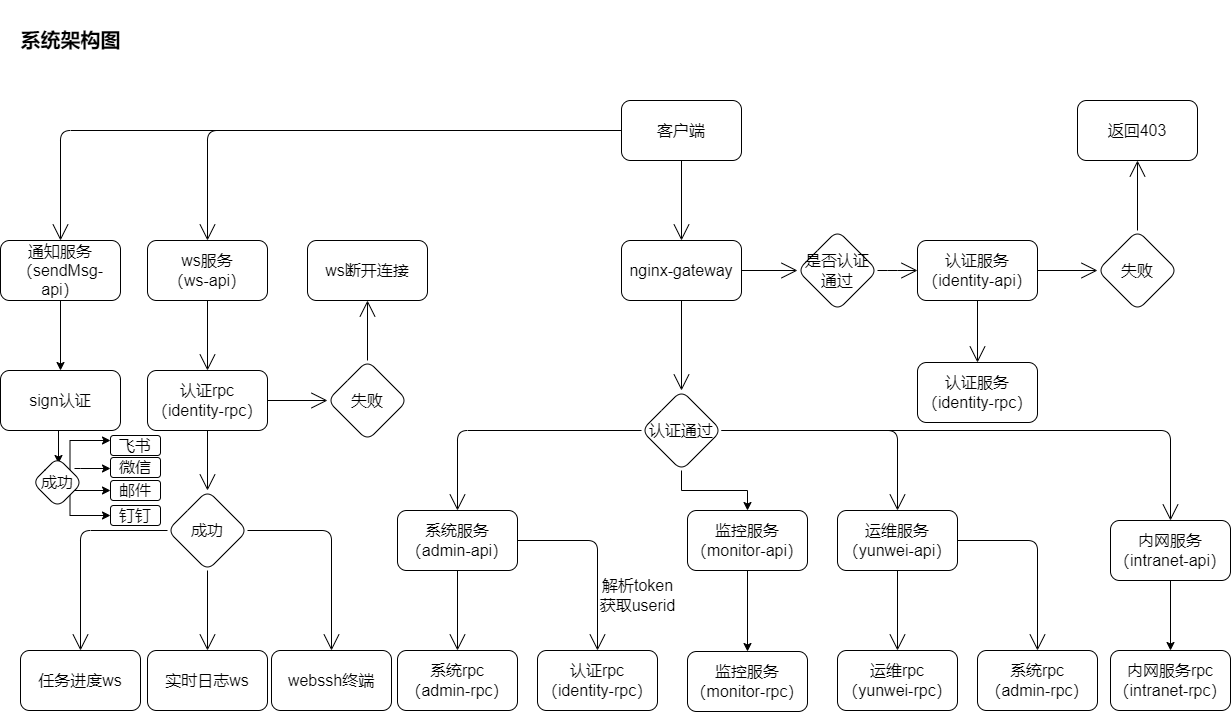

The diagram above was exported from draw.io. Its source (the exported page's mxGraphModel, read from the mxfile embedded in the PNG):
<mxGraphModel dx="2249" dy="762" grid="1" gridSize="10" guides="1" tooltips="1" connect="1" arrows="1" fold="1" page="1" pageScale="1" pageWidth="827" pageHeight="1169" background="none" math="0" shadow="0">
  <root>
    <mxCell id="0" />
    <mxCell id="1" parent="0" />
    <mxCell id="HNXJdLwuy0yOTgpegO6q-3" value="" style="edgeStyle=orthogonalEdgeStyle;rounded=1;orthogonalLoop=1;jettySize=auto;html=1;fontSize=12;endArrow=open;startSize=14;endSize=14;" parent="1" source="HNXJdLwuy0yOTgpegO6q-1" target="HNXJdLwuy0yOTgpegO6q-2" edge="1">
      <mxGeometry relative="1" as="geometry" />
    </mxCell>
    <mxCell id="muHxGnPd6QtB5nSxyA_8-2" value="" style="edgeStyle=orthogonalEdgeStyle;rounded=1;orthogonalLoop=1;jettySize=auto;html=1;fontSize=24;endArrow=open;startSize=14;endSize=14;" parent="1" source="HNXJdLwuy0yOTgpegO6q-1" target="muHxGnPd6QtB5nSxyA_8-1" edge="1">
      <mxGeometry relative="1" as="geometry" />
    </mxCell>
    <mxCell id="HNXJdLwuy0yOTgpegO6q-1" value="客户端" style="rounded=1;whiteSpace=wrap;html=1;fontSize=16;" parent="1" vertex="1">
      <mxGeometry x="-199" y="100" width="120" height="60" as="geometry" />
    </mxCell>
    <mxCell id="HNXJdLwuy0yOTgpegO6q-15" value="" style="edgeStyle=orthogonalEdgeStyle;rounded=1;orthogonalLoop=1;jettySize=auto;html=1;fontSize=12;endArrow=open;startSize=14;endSize=14;" parent="1" source="HNXJdLwuy0yOTgpegO6q-2" target="HNXJdLwuy0yOTgpegO6q-14" edge="1">
      <mxGeometry relative="1" as="geometry">
        <Array as="points">
          <mxPoint x="-139" y="290" />
        </Array>
      </mxGeometry>
    </mxCell>
    <mxCell id="HNXJdLwuy0yOTgpegO6q-18" value="" style="edgeStyle=orthogonalEdgeStyle;rounded=1;orthogonalLoop=1;jettySize=auto;html=1;fontSize=12;endArrow=open;startSize=14;endSize=14;" parent="1" source="HNXJdLwuy0yOTgpegO6q-2" target="HNXJdLwuy0yOTgpegO6q-17" edge="1">
      <mxGeometry relative="1" as="geometry" />
    </mxCell>
    <mxCell id="HNXJdLwuy0yOTgpegO6q-2" value="nginx-gateway" style="whiteSpace=wrap;html=1;fontSize=16;rounded=1;" parent="1" vertex="1">
      <mxGeometry x="-199" y="240" width="120" height="60" as="geometry" />
    </mxCell>
    <mxCell id="HNXJdLwuy0yOTgpegO6q-13" value="" style="edgeStyle=orthogonalEdgeStyle;rounded=1;orthogonalLoop=1;jettySize=auto;html=1;fontSize=12;endArrow=open;startSize=14;endSize=14;" parent="1" source="HNXJdLwuy0yOTgpegO6q-8" target="HNXJdLwuy0yOTgpegO6q-12" edge="1">
      <mxGeometry relative="1" as="geometry" />
    </mxCell>
    <mxCell id="HNXJdLwuy0yOTgpegO6q-26" value="" style="edgeStyle=orthogonalEdgeStyle;rounded=1;orthogonalLoop=1;jettySize=auto;html=1;fontSize=12;endArrow=open;startSize=14;endSize=14;" parent="1" source="HNXJdLwuy0yOTgpegO6q-8" target="HNXJdLwuy0yOTgpegO6q-25" edge="1">
      <mxGeometry relative="1" as="geometry" />
    </mxCell>
    <mxCell id="HNXJdLwuy0yOTgpegO6q-8" value="认证服务（identity-api）" style="whiteSpace=wrap;html=1;fontSize=16;rounded=1;" parent="1" vertex="1">
      <mxGeometry x="97" y="240" width="120" height="60" as="geometry" />
    </mxCell>
    <mxCell id="HNXJdLwuy0yOTgpegO6q-12" value="认证服务（identity-rpc）" style="whiteSpace=wrap;html=1;fontSize=16;rounded=1;" parent="1" vertex="1">
      <mxGeometry x="97" y="362" width="120" height="60" as="geometry" />
    </mxCell>
    <mxCell id="HNXJdLwuy0yOTgpegO6q-16" value="" style="edgeStyle=orthogonalEdgeStyle;rounded=1;orthogonalLoop=1;jettySize=auto;html=1;fontSize=12;endArrow=open;startSize=14;endSize=14;" parent="1" source="HNXJdLwuy0yOTgpegO6q-14" target="HNXJdLwuy0yOTgpegO6q-8" edge="1">
      <mxGeometry relative="1" as="geometry" />
    </mxCell>
    <mxCell id="HNXJdLwuy0yOTgpegO6q-14" value="是否认证通过" style="rhombus;whiteSpace=wrap;html=1;fontSize=16;rounded=1;" parent="1" vertex="1">
      <mxGeometry x="-23" y="230" width="80" height="80" as="geometry" />
    </mxCell>
    <mxCell id="HNXJdLwuy0yOTgpegO6q-22" value="" style="edgeStyle=orthogonalEdgeStyle;rounded=1;orthogonalLoop=1;jettySize=auto;html=1;fontSize=12;endArrow=open;startSize=14;endSize=14;" parent="1" source="HNXJdLwuy0yOTgpegO6q-17" target="HNXJdLwuy0yOTgpegO6q-21" edge="1">
      <mxGeometry relative="1" as="geometry" />
    </mxCell>
    <mxCell id="HNXJdLwuy0yOTgpegO6q-33" value="" style="edgeStyle=orthogonalEdgeStyle;rounded=1;orthogonalLoop=1;jettySize=auto;html=1;fontSize=12;endArrow=open;startSize=14;endSize=14;" parent="1" source="HNXJdLwuy0yOTgpegO6q-17" target="HNXJdLwuy0yOTgpegO6q-32" edge="1">
      <mxGeometry relative="1" as="geometry" />
    </mxCell>
    <mxCell id="-_bIgvB0a-9S-ELdDq79-6" value="" style="edgeStyle=orthogonalEdgeStyle;rounded=0;orthogonalLoop=1;jettySize=auto;html=1;" parent="1" source="HNXJdLwuy0yOTgpegO6q-17" target="-_bIgvB0a-9S-ELdDq79-1" edge="1">
      <mxGeometry relative="1" as="geometry" />
    </mxCell>
    <mxCell id="HNXJdLwuy0yOTgpegO6q-17" value="认证通过" style="rhombus;whiteSpace=wrap;html=1;fontSize=16;rounded=1;" parent="1" vertex="1">
      <mxGeometry x="-179" y="390" width="80" height="80" as="geometry" />
    </mxCell>
    <mxCell id="HNXJdLwuy0yOTgpegO6q-39" value="" style="edgeStyle=orthogonalEdgeStyle;rounded=1;orthogonalLoop=1;jettySize=auto;html=1;fontSize=12;endArrow=open;startSize=14;endSize=14;" parent="1" source="HNXJdLwuy0yOTgpegO6q-21" target="HNXJdLwuy0yOTgpegO6q-38" edge="1">
      <mxGeometry relative="1" as="geometry" />
    </mxCell>
    <mxCell id="HNXJdLwuy0yOTgpegO6q-42" value="" style="edgeStyle=orthogonalEdgeStyle;rounded=1;orthogonalLoop=1;jettySize=auto;html=1;fontSize=12;endArrow=open;startSize=14;endSize=14;" parent="1" source="HNXJdLwuy0yOTgpegO6q-21" target="HNXJdLwuy0yOTgpegO6q-41" edge="1">
      <mxGeometry relative="1" as="geometry" />
    </mxCell>
    <mxCell id="HNXJdLwuy0yOTgpegO6q-21" value="运维服务（yunwei-api）" style="whiteSpace=wrap;html=1;fontSize=16;rounded=1;" parent="1" vertex="1">
      <mxGeometry x="17" y="510" width="120" height="60" as="geometry" />
    </mxCell>
    <mxCell id="HNXJdLwuy0yOTgpegO6q-28" value="" style="edgeStyle=orthogonalEdgeStyle;rounded=1;orthogonalLoop=1;jettySize=auto;html=1;fontSize=12;endArrow=open;startSize=14;endSize=14;" parent="1" source="HNXJdLwuy0yOTgpegO6q-25" target="HNXJdLwuy0yOTgpegO6q-27" edge="1">
      <mxGeometry relative="1" as="geometry" />
    </mxCell>
    <mxCell id="HNXJdLwuy0yOTgpegO6q-25" value="失败" style="rhombus;whiteSpace=wrap;html=1;fontSize=16;rounded=1;" parent="1" vertex="1">
      <mxGeometry x="277" y="230" width="80" height="80" as="geometry" />
    </mxCell>
    <mxCell id="HNXJdLwuy0yOTgpegO6q-27" value="返回403" style="whiteSpace=wrap;html=1;fontSize=16;rounded=1;" parent="1" vertex="1">
      <mxGeometry x="257" y="100" width="120" height="60" as="geometry" />
    </mxCell>
    <mxCell id="HNXJdLwuy0yOTgpegO6q-35" value="" style="edgeStyle=orthogonalEdgeStyle;rounded=1;orthogonalLoop=1;jettySize=auto;html=1;fontSize=12;endArrow=open;startSize=14;endSize=14;" parent="1" source="HNXJdLwuy0yOTgpegO6q-32" target="HNXJdLwuy0yOTgpegO6q-34" edge="1">
      <mxGeometry relative="1" as="geometry" />
    </mxCell>
    <mxCell id="HNXJdLwuy0yOTgpegO6q-37" value="" style="edgeStyle=orthogonalEdgeStyle;rounded=1;orthogonalLoop=1;jettySize=auto;html=1;fontSize=12;endArrow=open;startSize=14;endSize=14;" parent="1" source="HNXJdLwuy0yOTgpegO6q-32" target="HNXJdLwuy0yOTgpegO6q-36" edge="1">
      <mxGeometry relative="1" as="geometry" />
    </mxCell>
    <mxCell id="HNXJdLwuy0yOTgpegO6q-32" value="系统服务（admin-api）" style="whiteSpace=wrap;html=1;fontSize=16;rounded=1;" parent="1" vertex="1">
      <mxGeometry x="-423" y="510" width="120" height="60" as="geometry" />
    </mxCell>
    <mxCell id="HNXJdLwuy0yOTgpegO6q-34" value="系统rpc（admin-rpc）" style="whiteSpace=wrap;html=1;fontSize=16;rounded=1;" parent="1" vertex="1">
      <mxGeometry x="-423" y="650" width="120" height="60" as="geometry" />
    </mxCell>
    <mxCell id="HNXJdLwuy0yOTgpegO6q-36" value="认证rpc（identity-rpc）" style="whiteSpace=wrap;html=1;fontSize=16;rounded=1;" parent="1" vertex="1">
      <mxGeometry x="-283" y="650" width="120" height="60" as="geometry" />
    </mxCell>
    <mxCell id="HNXJdLwuy0yOTgpegO6q-38" value="运维rpc（yunwei-rpc）" style="whiteSpace=wrap;html=1;fontSize=16;rounded=1;" parent="1" vertex="1">
      <mxGeometry x="17" y="650" width="120" height="60" as="geometry" />
    </mxCell>
    <mxCell id="HNXJdLwuy0yOTgpegO6q-40" value="解析token&lt;br&gt;获取userid" style="text;html=1;resizable=0;autosize=1;align=center;verticalAlign=middle;points=[];fillColor=none;strokeColor=none;rounded=0;fontSize=16;" parent="1" vertex="1">
      <mxGeometry x="-233" y="570" width="100" height="50" as="geometry" />
    </mxCell>
    <mxCell id="HNXJdLwuy0yOTgpegO6q-41" value="系统rpc（admin-rpc）" style="whiteSpace=wrap;html=1;fontSize=16;rounded=1;" parent="1" vertex="1">
      <mxGeometry x="157" y="650" width="120" height="60" as="geometry" />
    </mxCell>
    <mxCell id="HNXJdLwuy0yOTgpegO6q-43" value="&lt;h3&gt;&lt;font style=&quot;font-size: 20px;&quot;&gt;系统架构图&lt;/font&gt;&lt;/h3&gt;" style="text;html=1;resizable=0;autosize=1;align=center;verticalAlign=middle;points=[];fillColor=none;strokeColor=none;rounded=0;fontSize=16;" parent="1" vertex="1">
      <mxGeometry x="-810" width="120" height="80" as="geometry" />
    </mxCell>
    <mxCell id="muHxGnPd6QtB5nSxyA_8-6" value="" style="edgeStyle=orthogonalEdgeStyle;rounded=1;orthogonalLoop=1;jettySize=auto;html=1;fontSize=24;endArrow=open;startSize=14;endSize=14;" parent="1" source="muHxGnPd6QtB5nSxyA_8-1" target="muHxGnPd6QtB5nSxyA_8-5" edge="1">
      <mxGeometry relative="1" as="geometry" />
    </mxCell>
    <mxCell id="muHxGnPd6QtB5nSxyA_8-1" value="ws服务&lt;br&gt;（ws-api）" style="whiteSpace=wrap;html=1;fontSize=16;rounded=1;" parent="1" vertex="1">
      <mxGeometry x="-673" y="240" width="120" height="60" as="geometry" />
    </mxCell>
    <mxCell id="muHxGnPd6QtB5nSxyA_8-8" value="" style="edgeStyle=orthogonalEdgeStyle;rounded=1;orthogonalLoop=1;jettySize=auto;html=1;fontSize=24;endArrow=open;startSize=14;endSize=14;" parent="1" source="muHxGnPd6QtB5nSxyA_8-5" target="muHxGnPd6QtB5nSxyA_8-7" edge="1">
      <mxGeometry relative="1" as="geometry" />
    </mxCell>
    <mxCell id="muHxGnPd6QtB5nSxyA_8-12" value="" style="edgeStyle=orthogonalEdgeStyle;rounded=1;orthogonalLoop=1;jettySize=auto;html=1;fontSize=24;endArrow=open;startSize=14;endSize=14;" parent="1" source="muHxGnPd6QtB5nSxyA_8-5" target="muHxGnPd6QtB5nSxyA_8-11" edge="1">
      <mxGeometry relative="1" as="geometry" />
    </mxCell>
    <mxCell id="muHxGnPd6QtB5nSxyA_8-5" value="认证rpc（identity-rpc）" style="whiteSpace=wrap;html=1;fontSize=16;rounded=1;" parent="1" vertex="1">
      <mxGeometry x="-673" y="370" width="120" height="60" as="geometry" />
    </mxCell>
    <mxCell id="muHxGnPd6QtB5nSxyA_8-10" value="" style="edgeStyle=orthogonalEdgeStyle;rounded=1;orthogonalLoop=1;jettySize=auto;html=1;fontSize=24;endArrow=open;startSize=14;endSize=14;" parent="1" source="muHxGnPd6QtB5nSxyA_8-7" target="muHxGnPd6QtB5nSxyA_8-9" edge="1">
      <mxGeometry relative="1" as="geometry" />
    </mxCell>
    <mxCell id="muHxGnPd6QtB5nSxyA_8-7" value="失败" style="rhombus;whiteSpace=wrap;html=1;fontSize=16;rounded=1;" parent="1" vertex="1">
      <mxGeometry x="-493" y="360" width="80" height="80" as="geometry" />
    </mxCell>
    <mxCell id="muHxGnPd6QtB5nSxyA_8-9" value="ws断开连接" style="whiteSpace=wrap;html=1;fontSize=16;rounded=1;" parent="1" vertex="1">
      <mxGeometry x="-513" y="240" width="120" height="60" as="geometry" />
    </mxCell>
    <mxCell id="muHxGnPd6QtB5nSxyA_8-14" value="" style="edgeStyle=orthogonalEdgeStyle;rounded=1;orthogonalLoop=1;jettySize=auto;html=1;fontSize=24;endArrow=open;startSize=14;endSize=14;" parent="1" source="muHxGnPd6QtB5nSxyA_8-11" target="muHxGnPd6QtB5nSxyA_8-13" edge="1">
      <mxGeometry relative="1" as="geometry" />
    </mxCell>
    <mxCell id="muHxGnPd6QtB5nSxyA_8-16" value="" style="edgeStyle=orthogonalEdgeStyle;rounded=1;orthogonalLoop=1;jettySize=auto;html=1;fontSize=24;endArrow=open;startSize=14;endSize=14;" parent="1" source="muHxGnPd6QtB5nSxyA_8-11" target="muHxGnPd6QtB5nSxyA_8-15" edge="1">
      <mxGeometry relative="1" as="geometry" />
    </mxCell>
    <mxCell id="muHxGnPd6QtB5nSxyA_8-18" value="" style="edgeStyle=orthogonalEdgeStyle;rounded=1;orthogonalLoop=1;jettySize=auto;html=1;fontSize=24;endArrow=open;startSize=14;endSize=14;" parent="1" source="muHxGnPd6QtB5nSxyA_8-11" target="muHxGnPd6QtB5nSxyA_8-17" edge="1">
      <mxGeometry relative="1" as="geometry" />
    </mxCell>
    <mxCell id="muHxGnPd6QtB5nSxyA_8-11" value="成功" style="rhombus;whiteSpace=wrap;html=1;fontSize=16;rounded=1;" parent="1" vertex="1">
      <mxGeometry x="-653" y="490" width="80" height="80" as="geometry" />
    </mxCell>
    <mxCell id="muHxGnPd6QtB5nSxyA_8-13" value="实时日志ws" style="whiteSpace=wrap;html=1;fontSize=16;rounded=1;" parent="1" vertex="1">
      <mxGeometry x="-673" y="650" width="120" height="60" as="geometry" />
    </mxCell>
    <mxCell id="muHxGnPd6QtB5nSxyA_8-15" value="任务进度ws" style="whiteSpace=wrap;html=1;fontSize=16;rounded=1;" parent="1" vertex="1">
      <mxGeometry x="-800" y="650" width="120" height="60" as="geometry" />
    </mxCell>
    <mxCell id="muHxGnPd6QtB5nSxyA_8-17" value="webssh终端" style="whiteSpace=wrap;html=1;fontSize=16;rounded=1;" parent="1" vertex="1">
      <mxGeometry x="-549" y="650" width="120" height="60" as="geometry" />
    </mxCell>
    <mxCell id="-_bIgvB0a-9S-ELdDq79-4" value="" style="edgeStyle=orthogonalEdgeStyle;rounded=0;orthogonalLoop=1;jettySize=auto;html=1;entryX=0.5;entryY=0;entryDx=0;entryDy=0;" parent="1" source="-_bIgvB0a-9S-ELdDq79-1" target="-_bIgvB0a-9S-ELdDq79-2" edge="1">
      <mxGeometry relative="1" as="geometry">
        <mxPoint x="-60" y="660" as="targetPoint" />
      </mxGeometry>
    </mxCell>
    <mxCell id="-_bIgvB0a-9S-ELdDq79-1" value="监控服务&lt;br&gt;（monitor-api）" style="whiteSpace=wrap;html=1;fontSize=16;rounded=1;" parent="1" vertex="1">
      <mxGeometry x="-133" y="510" width="120" height="60" as="geometry" />
    </mxCell>
    <mxCell id="-_bIgvB0a-9S-ELdDq79-2" value="监控服务&lt;br&gt;（monitor-rpc）" style="whiteSpace=wrap;html=1;fontSize=16;rounded=1;" parent="1" vertex="1">
      <mxGeometry x="-133" y="651" width="120" height="60" as="geometry" />
    </mxCell>
    <mxCell id="-_bIgvB0a-9S-ELdDq79-10" value="" style="edgeStyle=orthogonalEdgeStyle;rounded=0;orthogonalLoop=1;jettySize=auto;html=1;" parent="1" source="-_bIgvB0a-9S-ELdDq79-7" target="-_bIgvB0a-9S-ELdDq79-9" edge="1">
      <mxGeometry relative="1" as="geometry" />
    </mxCell>
    <mxCell id="-_bIgvB0a-9S-ELdDq79-7" value="通知服务（sendMsg-api）" style="whiteSpace=wrap;html=1;fontSize=16;rounded=1;" parent="1" vertex="1">
      <mxGeometry x="-820" y="240" width="120" height="60" as="geometry" />
    </mxCell>
    <mxCell id="-_bIgvB0a-9S-ELdDq79-8" value="" style="edgeStyle=orthogonalEdgeStyle;rounded=1;orthogonalLoop=1;jettySize=auto;html=1;fontSize=24;endArrow=open;startSize=14;endSize=14;entryX=0.5;entryY=0;entryDx=0;entryDy=0;exitX=0;exitY=0.5;exitDx=0;exitDy=0;" parent="1" source="HNXJdLwuy0yOTgpegO6q-1" target="-_bIgvB0a-9S-ELdDq79-7" edge="1">
      <mxGeometry relative="1" as="geometry">
        <mxPoint x="-190" y="140" as="sourcePoint" />
        <mxPoint x="-603" y="250" as="targetPoint" />
      </mxGeometry>
    </mxCell>
    <mxCell id="OdgO_B9IMZSghYxNLNCt-15" style="edgeStyle=orthogonalEdgeStyle;rounded=0;orthogonalLoop=1;jettySize=auto;html=1;exitX=0.5;exitY=1;exitDx=0;exitDy=0;" edge="1" parent="1">
      <mxGeometry relative="1" as="geometry">
        <mxPoint x="-759" y="430" as="sourcePoint" />
        <mxPoint x="-762" y="463" as="targetPoint" />
      </mxGeometry>
    </mxCell>
    <mxCell id="-_bIgvB0a-9S-ELdDq79-9" value="sign认证" style="whiteSpace=wrap;html=1;fontSize=16;rounded=1;" parent="1" vertex="1">
      <mxGeometry x="-820" y="370" width="120" height="60" as="geometry" />
    </mxCell>
    <mxCell id="-_bIgvB0a-9S-ELdDq79-13" value="" style="edgeStyle=orthogonalEdgeStyle;rounded=0;orthogonalLoop=1;jettySize=auto;html=1;" parent="1" source="-_bIgvB0a-9S-ELdDq79-11" target="-_bIgvB0a-9S-ELdDq79-12" edge="1">
      <mxGeometry relative="1" as="geometry" />
    </mxCell>
    <mxCell id="-_bIgvB0a-9S-ELdDq79-11" value="内网服务&lt;br&gt;（intranet-api）" style="whiteSpace=wrap;html=1;fontSize=16;rounded=1;" parent="1" vertex="1">
      <mxGeometry x="290" y="520" width="120" height="60" as="geometry" />
    </mxCell>
    <mxCell id="-_bIgvB0a-9S-ELdDq79-12" value="内网服务rpc（intranet-rpc）" style="whiteSpace=wrap;html=1;fontSize=16;rounded=1;" parent="1" vertex="1">
      <mxGeometry x="290" y="650" width="120" height="60" as="geometry" />
    </mxCell>
    <mxCell id="-_bIgvB0a-9S-ELdDq79-14" value="" style="edgeStyle=orthogonalEdgeStyle;rounded=1;orthogonalLoop=1;jettySize=auto;html=1;fontSize=12;endArrow=open;startSize=14;endSize=14;exitX=1;exitY=0.5;exitDx=0;exitDy=0;entryX=0.5;entryY=0;entryDx=0;entryDy=0;" parent="1" source="HNXJdLwuy0yOTgpegO6q-17" target="-_bIgvB0a-9S-ELdDq79-11" edge="1">
      <mxGeometry relative="1" as="geometry">
        <mxPoint x="-89" y="440" as="sourcePoint" />
        <mxPoint x="87" y="520" as="targetPoint" />
      </mxGeometry>
    </mxCell>
    <mxCell id="OdgO_B9IMZSghYxNLNCt-1" value="飞书" style="whiteSpace=wrap;html=1;fontSize=16;rounded=1;" vertex="1" parent="1">
      <mxGeometry x="-710" y="435" width="50" height="20" as="geometry" />
    </mxCell>
    <mxCell id="OdgO_B9IMZSghYxNLNCt-10" style="edgeStyle=orthogonalEdgeStyle;rounded=0;orthogonalLoop=1;jettySize=auto;html=1;exitX=1;exitY=0;exitDx=0;exitDy=0;entryX=0;entryY=0.25;entryDx=0;entryDy=0;" edge="1" parent="1" source="OdgO_B9IMZSghYxNLNCt-2" target="OdgO_B9IMZSghYxNLNCt-1">
      <mxGeometry relative="1" as="geometry">
        <Array as="points">
          <mxPoint x="-750" y="440" />
        </Array>
      </mxGeometry>
    </mxCell>
    <mxCell id="OdgO_B9IMZSghYxNLNCt-12" style="edgeStyle=orthogonalEdgeStyle;rounded=0;orthogonalLoop=1;jettySize=auto;html=1;exitX=1;exitY=1;exitDx=0;exitDy=0;entryX=0;entryY=0.5;entryDx=0;entryDy=0;" edge="1" parent="1" source="OdgO_B9IMZSghYxNLNCt-2" target="OdgO_B9IMZSghYxNLNCt-5">
      <mxGeometry relative="1" as="geometry">
        <Array as="points">
          <mxPoint x="-750" y="515" />
        </Array>
      </mxGeometry>
    </mxCell>
    <mxCell id="OdgO_B9IMZSghYxNLNCt-16" value="" style="edgeStyle=orthogonalEdgeStyle;rounded=0;orthogonalLoop=1;jettySize=auto;html=1;entryX=0;entryY=0.5;entryDx=0;entryDy=0;" edge="1" parent="1" source="OdgO_B9IMZSghYxNLNCt-2" target="OdgO_B9IMZSghYxNLNCt-4">
      <mxGeometry relative="1" as="geometry">
        <Array as="points">
          <mxPoint x="-740" y="490" />
          <mxPoint x="-740" y="490" />
        </Array>
      </mxGeometry>
    </mxCell>
    <mxCell id="OdgO_B9IMZSghYxNLNCt-2" value="成功" style="rhombus;whiteSpace=wrap;html=1;fontSize=16;rounded=1;" vertex="1" parent="1">
      <mxGeometry x="-788" y="457" width="50" height="50" as="geometry" />
    </mxCell>
    <mxCell id="OdgO_B9IMZSghYxNLNCt-3" value="微信" style="whiteSpace=wrap;html=1;fontSize=16;rounded=1;" vertex="1" parent="1">
      <mxGeometry x="-710" y="457" width="50" height="20" as="geometry" />
    </mxCell>
    <mxCell id="OdgO_B9IMZSghYxNLNCt-4" value="邮件" style="whiteSpace=wrap;html=1;fontSize=16;rounded=1;" vertex="1" parent="1">
      <mxGeometry x="-710" y="480" width="50" height="20" as="geometry" />
    </mxCell>
    <mxCell id="OdgO_B9IMZSghYxNLNCt-5" value="钉钉" style="whiteSpace=wrap;html=1;fontSize=16;rounded=1;" vertex="1" parent="1">
      <mxGeometry x="-710" y="505" width="50" height="20" as="geometry" />
    </mxCell>
    <mxCell id="OdgO_B9IMZSghYxNLNCt-21" value="" style="edgeStyle=orthogonalEdgeStyle;rounded=0;orthogonalLoop=1;jettySize=auto;html=1;entryX=0;entryY=0.5;entryDx=0;entryDy=0;" edge="1" parent="1">
      <mxGeometry relative="1" as="geometry">
        <mxPoint x="-746" y="468" as="sourcePoint" />
        <mxPoint x="-710" y="468" as="targetPoint" />
        <Array as="points">
          <mxPoint x="-740" y="468" />
          <mxPoint x="-740" y="468" />
        </Array>
      </mxGeometry>
    </mxCell>
  </root>
</mxGraphModel>